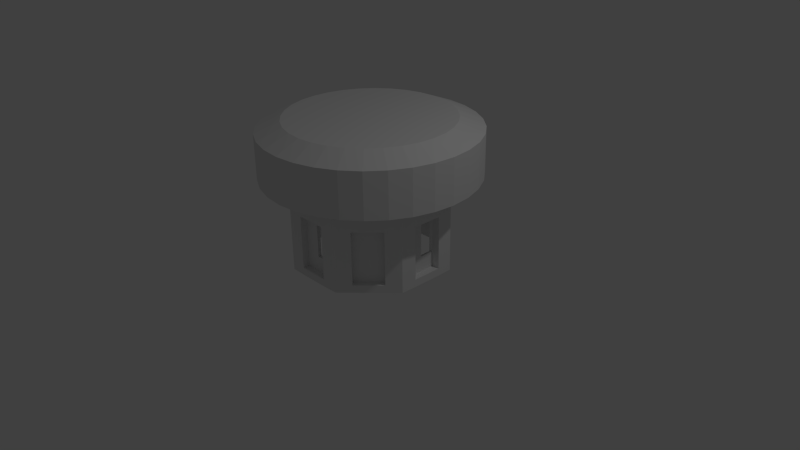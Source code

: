 # Source: Robot_Bee_6.blend  (saved by Blender 2.76.0; exported with 4.5.12 LTS)
import bpy
from mathutils import Matrix  # noqa: F401  (used for matrix-valued properties, if any)

bpy.ops.wm.read_factory_settings(use_empty=True)
scene = bpy.context.scene
scene.name = 'Scene'

# ---- collections
col_collection_1 = bpy.data.collections.new('Collection 1'); scene.collection.children.link(col_collection_1)

# ---- world
world_world = bpy.data.worlds.new('World'); scene.world = world_world
world_world.color = (0.05088, 0.05088, 0.05088)
world_world.use_sun_shadow = False
world_world.sun_shadow_jitter_overblur = 0.0
world_world.cycles.sampling_method = 'MANUAL'
world_world.cycles.sample_map_resolution = 256

# ---- cameras
cam_camera = bpy.data.cameras.new('Camera')
cam_camera.clip_end = 100.0
cam_camera.lens = 35.0
cam_camera.sensor_width = 32.0
cam_camera.sensor_height = 18.0
cam_camera.ortho_scale = 7.314
cam_camera.dof.focus_distance = 0.0
cam_camera.dof.aperture_fstop = 128.0

# ---- lights
light_lamp = bpy.data.lights.new('Lamp', 'POINT')
light_lamp.transmission_factor = 0.0
light_lamp.cutoff_distance = 30.0
light_lamp.energy = 100.0
light_lamp.shadow_buffer_clip_start = 1.001
light_lamp.shadow_soft_size = 0.1
light_lamp.shadow_maximum_resolution = 0.006
light_lamp.use_absolute_resolution = True
light_lamp.cycles.use_multiple_importance_sampling = False

# ---- meshes
me_cylinder_003 = bpy.data.meshes.new('Cylinder.003')
me_cylinder_003.from_pydata([(-0.9681, 3.576e-07, -1.0), (-0.9681, 3.576e-07, 0.1538), (-0.9681, 0.1951, -1.0), (-0.9681, 0.1951, 0.1538), (-0.9681, 0.3981, -1.0), (-0.9681, 0.3981, 0.1538), (-0.8257, 0.5498, -1.0), (-0.8257, 0.5498, 0.1538), (-0.6877, 0.6877, -1.0), (-0.6877, 0.6877, 0.1538), (-0.5498, 0.8257, -1.0), (-0.5498, 0.8257, 0.1538), (-0.3981, 0.9681, -1.0), (-0.3981, 0.9681, 0.1538), (-0.1951, 0.9681, -1.0), (-0.1951, 0.9681, 0.1538), (5.364e-07, 0.9681, -1.0), (5.364e-07, 0.9681, 0.1538), (0.1951, 0.9681, -1.0), (0.1951, 0.9681, 0.1538), (0.3981, 0.9681, -1.0), (0.3981, 0.9681, 0.1538), (0.5498, 0.8257, -1.0), (0.5498, 0.8257, 0.1538), (0.6877, 0.6877, -1.0), (0.6877, 0.6877, 0.1538), (0.8257, 0.5498, -1.0), (0.8257, 0.5498, 0.1538), (0.9681, 0.3981, -1.0), (0.9681, 0.3981, 0.1538), (0.9681, 0.1951, -1.0), (0.9681, 0.1951, 0.1538), (0.9681, -1.788e-07, -1.0), (0.9681, -1.788e-07, 0.1538), (0.9681, -0.1951, -1.0), (0.9681, -0.1951, 0.1538), (0.9681, -0.3981, -1.0), (0.9681, -0.3981, 0.1538), (0.8257, -0.5498, -1.0), (0.8257, -0.5498, 0.1538), (0.6877, -0.6877, -1.0), (0.6877, -0.6877, 0.1538), (0.5498, -0.8257, -1.0), (0.5498, -0.8257, 0.1538), (0.3981, -0.9681, -1.0), (0.3981, -0.9681, 0.1538), (0.1951, -0.9681, -1.0), (0.1951, -0.9681, 0.1538), (-6.557e-07, -0.9681, -1.0), (-6.557e-07, -0.9681, 0.1538), (-0.1951, -0.9681, -1.0), (-0.1951, -0.9681, 0.1538), (-0.3981, -0.9681, -1.0), (-0.3981, -0.9681, 0.1538), (-0.5498, -0.8257, -1.0), (-0.5498, -0.8257, 0.1538), (-0.6877, -0.6877, -1.0), (-0.6877, -0.6877, 0.1538), (-0.8257, -0.5498, -1.0), (-0.8257, -0.5498, 0.1538), (-0.9681, -0.3981, -1.0), (-0.9681, -0.3981, 0.1538), (-0.9681, -0.1951, -1.0), (-0.9681, -0.1951, 0.1538), (-1.364, 0.2713, 0.1538), (-1.391, 1.788e-07, 0.1538), (-1.285, 0.5322, 0.1538), (-1.156, 0.7726, 0.1538), (-0.9833, 0.9833, 0.1538), (-0.7726, 1.156, 0.1538), (-0.5322, 1.285, 0.1538), (-0.2713, 1.364, 0.1538), (7.749e-07, 1.391, 0.1538), (0.2713, 1.364, 0.1538), (0.5322, 1.285, 0.1538), (0.7726, 1.156, 0.1538), (0.9833, 0.9833, 0.1538), (1.156, 0.7726, 0.1538), (1.285, 0.5322, 0.1538), (1.364, 0.2713, 0.1538), (1.391, -2.98e-07, 0.1538), (1.364, -0.2713, 0.1538), (1.285, -0.5322, 0.1538), (1.156, -0.7726, 0.1538), (0.9833, -0.9833, 0.1538), (0.7726, -1.156, 0.1538), (0.5322, -1.285, 0.1538), (0.2713, -1.364, 0.1538), (-1.013e-06, -1.391, 0.1538), (-0.2713, -1.364, 0.1538), (-0.5322, -1.285, 0.1538), (-0.7726, -1.156, 0.1538), (-0.9833, -0.9833, 0.1538), (-1.156, -0.7726, 0.1538), (-1.285, -0.5322, 0.1538), (-1.364, -0.2713, 0.1538), (-1.051, 0.2091, 0.8734), (-1.072, 2.014e-07, 0.8734), (-0.9902, 0.4102, 0.8734), (-0.8912, 0.5955, 0.8734), (-0.7579, 0.7579, 0.8734), (-0.5955, 0.8912, 0.8734), (-0.4102, 0.9902, 0.8734), (-0.2091, 1.051, 0.8734), (6.194e-07, 1.072, 0.8734), (0.2091, 1.051, 0.8734), (0.4102, 0.9902, 0.8734), (0.5955, 0.8912, 0.8734), (0.7579, 0.7579, 0.8734), (0.8912, 0.5955, 0.8734), (0.9902, 0.4102, 0.8734), (1.051, 0.2091, 0.8734), (1.072, -2.12e-07, 0.8734), (1.051, -0.2091, 0.8734), (0.9902, -0.4102, 0.8734), (0.8912, -0.5955, 0.8734), (0.7579, -0.7579, 0.8734), (0.5955, -0.8912, 0.8734), (0.4102, -0.9902, 0.8734), (0.2091, -1.051, 0.8734), (-7.588e-07, -1.072, 0.8734), (-0.2091, -1.051, 0.8734), (-0.4102, -0.9902, 0.8734), (-0.5955, -0.8912, 0.8734), (-0.7579, -0.7579, 0.8734), (-0.8912, -0.5955, 0.8734), (-0.9902, -0.4102, 0.8734), (-1.051, -0.2091, 0.8734), (-1.364, -0.2713, 0.7411), (-1.391, 1.788e-07, 0.7411), (1.285, -0.5322, 0.7411), (1.156, -0.7726, 0.7411), (-0.7726, 1.156, 0.7411), (-0.5322, 1.285, 0.7411), (0.9833, -0.9833, 0.7411), (-0.2713, 1.364, 0.7411), (0.7726, -1.156, 0.7411), (7.749e-07, 1.391, 0.7411), (0.5322, -1.285, 0.7411), (0.2713, 1.364, 0.7411), (0.2713, -1.364, 0.7411), (0.5322, 1.285, 0.7411), (-1.013e-06, -1.391, 0.7411), (0.7726, 1.156, 0.7411), (-0.2713, -1.364, 0.7411), (0.9833, 0.9833, 0.7411), (-0.5322, -1.285, 0.7411), (1.156, 0.7726, 0.7411), (-0.7726, -1.156, 0.7411), (1.285, 0.5322, 0.7411), (-1.364, 0.2713, 0.7411), (-0.9833, -0.9833, 0.7411), (1.364, 0.2713, 0.7411), (-1.285, 0.5322, 0.7411), (-1.156, -0.7726, 0.7411), (1.391, -3.467e-07, 0.7411), (-1.156, 0.7726, 0.7411), (-1.285, -0.5322, 0.7411), (1.364, -0.2713, 0.7411), (-0.9833, 0.9833, 0.7411), (-0.835, 3.572e-07, -1.0), (-0.835, 0.1683, -1.0), (-0.835, 0.3434, -1.0), (-0.7122, 0.4742, -1.0), (-0.5932, 0.5932, -1.0), (-0.4742, 0.7122, -1.0), (-0.3434, 0.835, -1.0), (-0.1683, 0.835, -1.0), (4.845e-07, 0.835, -1.0), (0.1683, 0.835, -1.0), (0.3434, 0.835, -1.0), (0.4742, 0.7122, -1.0), (0.5932, 0.5932, -1.0), (0.7122, 0.4742, -1.0), (0.835, 0.3434, -1.0), (0.835, 0.1683, -1.0), (0.835, -1.055e-07, -1.0), (0.835, -0.1683, -1.0), (0.835, -0.3434, -1.0), (0.7122, -0.4742, -1.0), (0.5932, -0.5932, -1.0), (0.4742, -0.7122, -1.0), (0.3434, -0.835, -1.0), (0.1683, -0.835, -1.0), (-5.437e-07, -0.835, -1.0), (-0.1683, -0.835, -1.0), (-0.3434, -0.835, -1.0), (-0.4742, -0.7122, -1.0), (-0.5932, -0.5932, -1.0), (-0.7122, -0.4742, -1.0), (-0.835, -0.3434, -1.0), (-0.835, -0.1683, -1.0), (-0.835, 3.572e-07, 0.02879), (-0.835, 0.1683, 0.02879), (-0.835, 0.3434, 0.02879), (-0.7122, 0.4742, 0.02879), (-0.5932, 0.5932, 0.02879), (-0.4742, 0.7122, 0.02879), (-0.3434, 0.835, 0.02879), (-0.1683, 0.835, 0.02879), (4.965e-07, 0.835, 0.02879), (0.1683, 0.835, 0.02879), (0.3434, 0.835, 0.02879), (0.4742, 0.7122, 0.02879), (0.5932, 0.5932, 0.02879), (0.7122, 0.4742, 0.02879), (0.835, 0.3434, 0.02879), (0.835, 0.1683, 0.02879), (0.835, -1.055e-07, 0.02879), (0.835, -0.1683, 0.02879), (0.835, -0.3434, 0.02879), (0.7122, -0.4742, 0.02879), (0.5932, -0.5932, 0.02879), (0.4742, -0.7122, 0.02879), (0.3434, -0.835, 0.02879), (0.1683, -0.835, 0.02879), (-5.317e-07, -0.835, 0.02879), (-0.1683, -0.835, 0.02879), (-0.3434, -0.835, 0.02879), (-0.4742, -0.7122, 0.02879), (-0.5932, -0.5932, 0.02879), (-0.7122, -0.4742, 0.02879), (-0.835, -0.3434, 0.02879), (-0.835, -0.1683, 0.02879), (-5.421e-07, -0.835, -0.9), (0.4742, 0.7122, -0.9), (-0.835, 3.572e-07, -0.9), (-0.1683, -0.835, -0.9), (0.5932, 0.5932, -0.9), (-0.3434, -0.835, -0.9), (0.7122, 0.4742, -0.9), (-0.4742, -0.7122, -0.9), (0.835, 0.3434, -0.9), (-0.835, 0.1683, -0.9), (-0.5932, -0.5932, -0.9), (0.835, 0.1683, -0.9), (-0.835, 0.3434, -0.9), (-0.7122, -0.4742, -0.9), (0.835, -1.055e-07, -0.9), (-0.7122, 0.4742, -0.9), (-0.835, -0.3434, -0.9), (0.835, -0.1683, -0.9), (-0.5932, 0.5932, -0.9), (-0.835, -0.1683, -0.9), (0.835, -0.3434, -0.9), (-0.4742, 0.7122, -0.9), (0.7122, -0.4742, -0.9), (-0.3434, 0.835, -0.9), (0.5932, -0.5932, -0.9), (-0.1683, 0.835, -0.9), (0.4742, -0.7122, -0.9), (4.861e-07, 0.835, -0.9), (0.3434, -0.835, -0.9), (0.1683, 0.835, -0.9), (0.1683, -0.835, -0.9), (0.3434, 0.835, -0.9), (-0.9681, 0.1951, -0.9), (-0.9681, 0.3981, -0.9), (-0.8257, 0.5498, -0.9), (-0.6877, 0.6877, -0.9), (-0.5498, 0.8257, -0.9), (-0.3981, 0.9681, -0.9), (-0.1951, 0.9681, -0.9), (5.364e-07, 0.9681, -0.9), (0.1951, 0.9681, -0.9), (0.3981, 0.9681, -0.9), (0.5498, 0.8257, -0.9), (0.6877, 0.6877, -0.9), (0.8257, 0.5498, -0.9), (0.9681, 0.3981, -0.9), (0.9681, 0.1951, -0.9), (0.9681, -1.788e-07, -0.9), (0.9681, -0.1951, -0.9), (0.9681, -0.3981, -0.9), (0.8257, -0.5498, -0.9), (0.6877, -0.6877, -0.9), (0.5498, -0.8257, -0.9), (0.3981, -0.9681, -0.9), (0.1951, -0.9681, -0.9), (-6.557e-07, -0.9681, -0.9), (-0.1951, -0.9681, -0.9), (-0.3981, -0.9681, -0.9), (-0.5498, -0.8257, -0.9), (-0.6877, -0.6877, -0.9), (-0.8257, -0.5498, -0.9), (-0.9681, -0.3981, -0.9), (-0.9681, -0.1951, -0.9), (-0.9681, 3.576e-07, -0.9), (-0.1683, -0.835, -0.2), (0.5932, 0.5932, -0.2), (-0.3434, -0.835, -0.2), (0.7122, 0.4742, -0.2), (-0.4742, -0.7122, -0.2), (0.835, 0.3434, -0.2), (-0.835, 0.1683, -0.2), (-0.5932, -0.5932, -0.2), (0.835, 0.1683, -0.2), (-0.835, 0.3434, -0.2), (-0.7122, -0.4742, -0.2), (0.835, -1.055e-07, -0.2), (-0.7122, 0.4742, -0.2), (-0.835, -0.3434, -0.2), (0.835, -0.1683, -0.2), (-0.5932, 0.5932, -0.2), (-0.835, -0.1683, -0.2), (0.835, -0.3434, -0.2), (-0.4742, 0.7122, -0.2), (0.7122, -0.4742, -0.2), (-0.3434, 0.835, -0.2), (0.5932, -0.5932, -0.2), (-0.1683, 0.835, -0.2), (0.4742, -0.7122, -0.2), (4.913e-07, 0.835, -0.2), (0.3434, -0.835, -0.2), (0.1683, 0.835, -0.2), (0.1683, -0.835, -0.2), (0.3434, 0.835, -0.2), (-5.369e-07, -0.835, -0.2), (0.4742, 0.7122, -0.2), (-0.835, 3.572e-07, -0.2), (-0.9681, 3.576e-07, -0.2), (-0.9681, 0.1951, -0.2), (-0.9681, 0.3981, -0.2), (-0.8257, 0.5498, -0.2), (-0.6877, 0.6877, -0.2), (-0.5498, 0.8257, -0.2), (-0.3981, 0.9681, -0.2), (-0.1951, 0.9681, -0.2), (5.364e-07, 0.9681, -0.2), (0.1951, 0.9681, -0.2), (0.3981, 0.9681, -0.2), (0.5498, 0.8257, -0.2), (0.6877, 0.6877, -0.2), (0.8257, 0.5498, -0.2), (0.9681, 0.3981, -0.2), (0.9681, 0.1951, -0.2), (0.9681, -1.788e-07, -0.2), (0.9681, -0.1951, -0.2), (0.9681, -0.3981, -0.2), (0.8257, -0.5498, -0.2), (0.6877, -0.6877, -0.2), (0.5498, -0.8257, -0.2), (0.3981, -0.9681, -0.2), (0.1951, -0.9681, -0.2), (-6.557e-07, -0.9681, -0.2), (-0.1951, -0.9681, -0.2), (-0.3981, -0.9681, -0.2), (-0.5498, -0.8257, -0.2), (-0.6877, -0.6877, -0.2), (-0.8257, -0.5498, -0.2), (-0.9681, -0.3981, -0.2), (-0.9681, -0.1951, -0.2), (0.1951, -0.8818, -0.2), (0.1951, -0.8818, -0.9), (-6.557e-07, -0.8818, -0.2), (-6.557e-07, -0.8818, -0.9), (-0.1951, -0.8818, -0.2), (-0.1951, -0.8818, -0.9), (-0.9681, 0.1951, -0.7), (-0.9681, 0.3981, -0.7), (-0.8257, 0.5498, -0.7), (-0.5498, 0.8257, -0.7), (-0.3981, 0.9681, -0.7), (-0.1951, 0.9681, -0.7), (-0.9402, 0.1672, -0.7), (0.1951, 0.9681, -0.7), (0.3981, 0.9681, -0.7), (0.5498, 0.8257, -0.7), (-0.7712, 0.4953, -0.7), (0.8257, 0.5498, -0.7), (0.9681, 0.3981, -0.7), (0.9681, 0.1951, -0.7), (-0.1951, 0.9215, -0.7), (0.9681, -0.1951, -0.7), (0.9681, -0.3981, -0.7), (0.8257, -0.5498, -0.7), (0.4868, 0.7627, -0.7), (0.5498, -0.8257, -0.7), (0.3981, -0.9681, -0.7), (0.1951, -0.9681, -0.7), (-0.1951, -0.9681, -0.7), (-0.3981, -0.9681, -0.7), (-0.5498, -0.8257, -0.7), (0.7526, -0.4767, -0.7), (-0.8257, -0.5498, -0.7), (-0.9681, -0.3981, -0.7), (-0.9681, -0.1951, -0.7), (0.1951, -0.8818, -0.7), (-6.557e-07, -0.8818, -0.7), (-0.1951, -0.8818, -0.7), (-5.395e-07, -0.835, -0.7), (0.4742, 0.7122, -0.7), (-0.835, 3.572e-07, -0.7), (-0.1683, -0.835, -0.7), (0.5932, 0.5932, -0.7), (-0.3434, -0.835, -0.7), (0.7122, 0.4742, -0.7), (-0.4742, -0.7122, -0.7), (0.835, 0.3434, -0.7), (-0.835, 0.1683, -0.7), (-0.5932, -0.5932, -0.7), (0.835, 0.1683, -0.7), (-0.835, 0.3434, -0.7), (-0.7122, -0.4742, -0.7), (0.835, -1.055e-07, -0.7), (-0.7122, 0.4742, -0.7), (-0.835, -0.3434, -0.7), (0.835, -0.1683, -0.7), (-0.5932, 0.5932, -0.7), (-0.835, -0.1683, -0.7), (0.835, -0.3434, -0.7), (-0.4742, 0.7122, -0.7), (0.7122, -0.4742, -0.7), (-0.3434, 0.835, -0.7), (0.5932, -0.5932, -0.7), (-0.1683, 0.835, -0.7), (0.4742, -0.7122, -0.7), (4.887e-07, 0.835, -0.7), (0.3434, -0.835, -0.7), (0.1683, 0.835, -0.7), (0.1683, -0.835, -0.7), (0.3434, 0.835, -0.7), (0.9067, 0.1951, -0.7), (0.9067, 0.1951, -0.9), (0.9067, -1.788e-07, -0.7), (0.9067, -1.788e-07, -0.9), (0.9067, -0.1951, -0.7), (0.9067, -0.1951, -0.9), (0.9067, -1.788e-07, -0.2), (0.9067, -0.1951, -0.2), (0.9067, 0.1951, -0.2), (-0.1951, 0.9215, -0.9), (5.364e-07, 0.9215, -0.9), (0.1951, 0.9215, -0.7), (0.1951, 0.9215, -0.9), (5.364e-07, 0.9215, -0.2), (0.1951, 0.9215, -0.2), (-0.1951, 0.9215, -0.2), (-0.9402, 0.1672, -0.9), (-0.9402, -0.223, -0.7), (-0.9402, -0.223, -0.9), (-0.9402, -0.02786, -0.9), (-0.9402, -0.02786, -0.7), (-0.9402, -0.02786, -0.2), (-0.9402, -0.223, -0.2), (-0.9402, 0.1672, -0.2), (-0.1672, 0.8937, -0.7), (-0.1672, 0.8937, -0.9), (0.02786, 0.8937, -0.7), (0.02786, 0.8937, -0.9), (0.223, 0.8937, -0.7), (0.223, 0.8937, -0.9), (0.02786, 0.8937, -0.2), (0.223, 0.8937, -0.2), (-0.1672, 0.8937, -0.2), (-0.4869, -0.7628, -0.7), (-0.4869, -0.7628, -0.9), (-0.6248, -0.6248, -0.7), (-0.6248, -0.6248, -0.9), (-0.7628, -0.4869, -0.7), (-0.7628, -0.4869, -0.9), (-0.6248, -0.6248, -0.2), (-0.7628, -0.4869, -0.2), (-0.4869, -0.7628, -0.2), (0.7526, -0.4767, -0.9), (0.6146, -0.6146, -0.7), (0.6146, -0.6146, -0.9), (0.4767, -0.7526, -0.7), (0.4767, -0.7526, -0.9), (0.6146, -0.6146, -0.2), (0.4767, -0.7526, -0.2), (0.7526, -0.4767, -0.2), (0.4868, 0.7627, -0.9), (0.6248, 0.6248, -0.7), (0.6248, 0.6248, -0.9), (0.7627, 0.4868, -0.7), (0.7627, 0.4868, -0.9), (0.6248, 0.6248, -0.2), (0.7627, 0.4868, -0.2), (0.4868, 0.7627, -0.2), (-0.7712, 0.4953, -0.9), (-0.6332, 0.6332, -0.7), (-0.6332, 0.6332, -0.9), (-0.4953, 0.7712, -0.7), (-0.4953, 0.7712, -0.9), (-0.6332, 0.6332, -0.2), (-0.4953, 0.7712, -0.2), (-0.7712, 0.4953, -0.2)], [], [(2, 161, 160, 0), (320, 1, 3, 321), (321, 3, 5, 322), (322, 5, 7, 323), (323, 7, 9, 324), (324, 9, 11, 325), (325, 11, 13, 326), (326, 13, 15, 327), (327, 15, 17, 328), (328, 17, 19, 329), (329, 19, 21, 330), (330, 21, 23, 331), (331, 23, 25, 332), (332, 25, 27, 333), (333, 27, 29, 334), (334, 29, 31, 335), (335, 31, 33, 336), (336, 33, 35, 337), (337, 35, 37, 338), (338, 37, 39, 339), (339, 39, 41, 340), (340, 41, 43, 341), (341, 43, 45, 342), (342, 45, 47, 343), (343, 47, 49, 344), (344, 49, 51, 345), (345, 51, 53, 346), (346, 53, 55, 347), (347, 55, 57, 348), (348, 57, 59, 349), (65, 95, 128, 129), (349, 59, 61, 350), (351, 63, 1, 320), (38, 179, 178, 36), (129, 128, 127, 97), (15, 13, 70, 71), (33, 31, 79, 80), (51, 49, 88, 89), (7, 5, 66, 67), (25, 23, 75, 76), (43, 41, 84, 85), (61, 59, 93, 94), (17, 15, 71, 72), (35, 33, 80, 81), (53, 51, 89, 90), (9, 7, 67, 68), (27, 25, 76, 77), (45, 43, 85, 86), (63, 61, 94, 95), (19, 17, 72, 73), (37, 35, 81, 82), (55, 53, 90, 91), (11, 9, 68, 69), (29, 27, 77, 78), (47, 45, 86, 87), (3, 1, 65, 64), (1, 63, 95, 65), (21, 19, 73, 74), (39, 37, 82, 83), (57, 55, 91, 92), (13, 11, 69, 70), (31, 29, 78, 79), (49, 47, 87, 88), (5, 3, 64, 66), (23, 21, 74, 75), (41, 39, 83, 84), (96, 97, 127, 126, 125, 124, 123, 122, 121, 120, 119, 118, 117, 116, 115, 114, 113, 112, 111, 110, 109, 108, 107, 106, 105, 104, 103, 102, 101, 100, 99, 98), (131, 130, 114, 115), (133, 132, 101, 102), (134, 131, 115, 116), (135, 133, 102, 103), (136, 134, 116, 117), (137, 135, 103, 104), (138, 136, 117, 118), (139, 137, 104, 105), (140, 138, 118, 119), (141, 139, 105, 106), (142, 140, 119, 120), (143, 141, 106, 107), (144, 142, 120, 121), (145, 143, 107, 108), (146, 144, 121, 122), (147, 145, 108, 109), (148, 146, 122, 123), (149, 147, 109, 110), (150, 129, 97, 96), (151, 148, 123, 124), (152, 149, 110, 111), (153, 150, 96, 98), (154, 151, 124, 125), (155, 152, 111, 112), (156, 153, 98, 99), (157, 154, 125, 126), (158, 155, 112, 113), (159, 156, 99, 100), (128, 157, 126, 127), (130, 158, 113, 114), (132, 159, 100, 101), (69, 68, 159, 132), (82, 81, 158, 130), (95, 94, 157, 128), (68, 67, 156, 159), (81, 80, 155, 158), (94, 93, 154, 157), (67, 66, 153, 156), (80, 79, 152, 155), (93, 92, 151, 154), (66, 64, 150, 153), (79, 78, 149, 152), (92, 91, 148, 151), (64, 65, 129, 150), (78, 77, 147, 149), (91, 90, 146, 148), (77, 76, 145, 147), (90, 89, 144, 146), (76, 75, 143, 145), (89, 88, 142, 144), (75, 74, 141, 143), (88, 87, 140, 142), (74, 73, 139, 141), (87, 86, 138, 140), (73, 72, 137, 139), (86, 85, 136, 138), (72, 71, 135, 137), (85, 84, 134, 136), (71, 70, 133, 135), (84, 83, 131, 134), (70, 69, 132, 133), (83, 82, 130, 131), (59, 57, 92, 93), (46, 183, 182, 44), (56, 188, 187, 54), (12, 166, 165, 10), (30, 175, 174, 28), (48, 184, 183, 46), (4, 162, 161, 2), (22, 171, 170, 20), (40, 180, 179, 38), (58, 189, 188, 56), (14, 167, 166, 12), (32, 176, 175, 30), (50, 185, 184, 48), (6, 163, 162, 4), (24, 172, 171, 22), (42, 181, 180, 40), (60, 190, 189, 58), (16, 168, 167, 14), (34, 177, 176, 32), (52, 186, 185, 50), (8, 164, 163, 6), (26, 173, 172, 24), (42, 44, 182, 181), (62, 191, 190, 60), (18, 169, 168, 16), (36, 178, 177, 34), (54, 187, 186, 52), (10, 165, 164, 8), (28, 174, 173, 26), (0, 160, 191, 62), (20, 170, 169, 18), (317, 288, 217, 216), (318, 289, 204, 203), (288, 290, 218, 217), (289, 291, 205, 204), (290, 292, 219, 218), (291, 293, 206, 205), (319, 294, 193, 192), (292, 295, 220, 219), (293, 296, 207, 206), (294, 297, 194, 193), (295, 298, 221, 220), (296, 299, 208, 207), (297, 300, 195, 194), (298, 301, 222, 221), (299, 302, 209, 208), (300, 303, 196, 195), (301, 304, 223, 222), (302, 305, 210, 209), (303, 306, 197, 196), (304, 319, 192, 223), (305, 307, 211, 210), (306, 308, 198, 197), (307, 309, 212, 211), (308, 310, 199, 198), (309, 311, 213, 212), (310, 312, 200, 199), (311, 313, 214, 213), (312, 314, 201, 200), (313, 315, 215, 214), (314, 316, 202, 201), (315, 317, 216, 215), (192, 193, 194, 195, 196, 197, 198, 199, 200, 201, 202, 203, 204, 205, 206, 207, 208, 209, 210, 211, 212, 213, 214, 215, 216, 217, 218, 219, 220, 221, 222, 223), (316, 318, 203, 202), (350, 61, 63, 351), (170, 171, 225, 255), (183, 184, 224, 254), (169, 170, 255, 253), (182, 183, 254, 252), (168, 169, 253, 251), (181, 182, 252, 250), (167, 168, 251, 249), (180, 181, 250, 248), (166, 167, 249, 247), (179, 180, 248, 246), (165, 166, 247, 245), (178, 179, 246, 244), (191, 160, 226, 243), (164, 165, 245, 242), (177, 178, 244, 241), (190, 191, 243, 240), (163, 164, 242, 239), (176, 177, 241, 238), (189, 190, 240, 237), (162, 163, 239, 236), (175, 176, 238, 235), (188, 189, 237, 234), (161, 162, 236, 233), (174, 175, 235, 232), (187, 188, 234, 231), (160, 161, 233, 226), (173, 174, 232, 230), (186, 187, 231, 229), (172, 173, 230, 228), (185, 186, 229, 227), (171, 172, 228, 225), (184, 185, 227, 224), (60, 285, 286, 62), (62, 286, 287, 0), (58, 284, 285, 60), (56, 283, 284, 58), (54, 282, 283, 56), (52, 281, 282, 54), (50, 280, 281, 52), (48, 279, 280, 50), (46, 278, 279, 48), (44, 277, 278, 46), (42, 276, 277, 44), (40, 275, 276, 42), (38, 274, 275, 40), (36, 273, 274, 38), (34, 272, 273, 36), (32, 271, 272, 34), (30, 270, 271, 32), (28, 269, 270, 30), (26, 268, 269, 28), (24, 267, 268, 26), (22, 266, 267, 24), (20, 265, 266, 22), (18, 264, 265, 20), (16, 263, 264, 18), (14, 262, 263, 16), (12, 261, 262, 14), (10, 260, 261, 12), (8, 259, 260, 10), (6, 258, 259, 8), (4, 257, 258, 6), (2, 256, 257, 4), (0, 287, 256, 2), (421, 391, 318, 316), (420, 390, 317, 315), (419, 421, 316, 314), (418, 420, 315, 313), (417, 419, 314, 312), (416, 418, 313, 311), (415, 417, 312, 310), (414, 416, 311, 309), (413, 415, 310, 308), (414, 465, 383, 412), (411, 413, 308, 306), (410, 412, 307, 305), (409, 392, 319, 304), (408, 411, 306, 303), (407, 410, 305, 302), (406, 409, 304, 301), (408, 481, 368, 405), (404, 407, 302, 299), (403, 406, 301, 298), (402, 405, 300, 297), (401, 404, 299, 296), (400, 403, 298, 295), (399, 402, 297, 294), (398, 401, 296, 293), (400, 295, 461, 457), (392, 399, 294, 319), (396, 398, 293, 291), (395, 397, 292, 290), (394, 396, 291, 289), (393, 395, 290, 288), (394, 473, 376, 391), (390, 393, 288, 317), (385, 350, 351, 386), (432, 431, 447, 449), (384, 349, 350, 385), (282, 382, 455, 456), (384, 284, 460, 459), (381, 346, 347, 382), (380, 345, 346, 381), (280, 279, 355, 357), (343, 344, 354, 352), (378, 342, 343, 379), (377, 341, 342, 378), (375, 339, 471, 383), (341, 377, 467, 470), (374, 338, 339, 375), (373, 337, 338, 374), (336, 337, 429, 428), (272, 271, 425, 427), (370, 334, 335, 371), (369, 333, 334, 370), (266, 367, 376, 472), (369, 268, 476, 475), (366, 330, 331, 367), (365, 329, 330, 366), (327, 328, 435, 437), (263, 262, 431, 432), (362, 326, 327, 363), (361, 325, 326, 362), (360, 323, 487, 368), (325, 361, 483, 486), (359, 322, 323, 360), (358, 321, 322, 359), (286, 386, 439, 440), (388, 354, 356, 389), (387, 352, 354, 388), (344, 345, 356, 354), (380, 280, 357, 389), (379, 343, 352, 387), (279, 278, 353, 355), (278, 379, 387, 353), (345, 380, 389, 356), (353, 387, 388, 355), (355, 388, 389, 357), (358, 256, 438, 364), (256, 358, 359, 257), (257, 359, 360, 258), (323, 324, 485, 487), (259, 258, 480, 482), (260, 361, 362, 261), (261, 362, 363, 262), (363, 327, 437, 372), (329, 365, 433, 436), (264, 365, 366, 265), (265, 366, 367, 266), (332, 333, 478, 477), (367, 331, 479, 376), (268, 369, 370, 269), (269, 370, 371, 270), (270, 371, 422, 423), (373, 272, 427, 426), (272, 373, 374, 273), (273, 374, 375, 274), (340, 341, 470, 469), (276, 275, 466, 468), (276, 377, 378, 277), (277, 378, 379, 278), (280, 380, 381, 281), (281, 381, 382, 282), (347, 348, 461, 463), (283, 282, 456, 458), (284, 384, 385, 285), (434, 432, 449, 451), (285, 385, 386, 286), (224, 227, 393, 390), (225, 228, 394, 391), (227, 229, 395, 393), (228, 230, 396, 394), (229, 231, 397, 395), (230, 232, 398, 396), (226, 233, 399, 392), (231, 234, 400, 397), (232, 235, 401, 398), (233, 236, 402, 399), (234, 237, 403, 400), (235, 238, 404, 401), (236, 239, 405, 402), (237, 240, 406, 403), (238, 241, 407, 404), (239, 242, 408, 405), (240, 243, 409, 406), (241, 244, 410, 407), (242, 245, 411, 408), (243, 226, 392, 409), (244, 246, 412, 410), (245, 247, 413, 411), (246, 248, 414, 412), (247, 249, 415, 413), (248, 250, 416, 414), (249, 251, 417, 415), (250, 252, 418, 416), (251, 253, 419, 417), (252, 254, 420, 418), (253, 255, 421, 419), (254, 224, 390, 420), (255, 225, 391, 421), (424, 428, 429, 426), (422, 430, 428, 424), (423, 422, 424, 425), (425, 424, 426, 427), (271, 270, 423, 425), (337, 373, 426, 429), (335, 336, 428, 430), (371, 335, 430, 422), (433, 434, 451, 450), (320, 321, 445, 443), (436, 433, 450, 453), (351, 320, 443, 444), (365, 264, 434, 433), (262, 363, 372, 431), (264, 263, 432, 434), (328, 329, 436, 435), (439, 444, 443, 442), (442, 443, 445, 364), (441, 442, 364, 438), (440, 439, 442, 441), (448, 452, 453, 450), (446, 454, 452, 448), (447, 446, 448, 449), (449, 448, 450, 451), (435, 436, 453, 452), (437, 435, 452, 454), (287, 286, 440, 441), (386, 351, 444, 439), (372, 437, 454, 446), (256, 287, 441, 438), (431, 372, 446, 447), (321, 358, 364, 445), (457, 461, 462, 459), (400, 457, 455, 397), (456, 455, 457, 458), (458, 457, 459, 460), (284, 283, 458, 460), (349, 384, 459, 462), (382, 347, 463, 455), (348, 349, 462, 461), (465, 469, 470, 467), (414, 309, 469, 465), (464, 383, 465, 466), (466, 465, 467, 468), (275, 274, 464, 466), (377, 276, 468, 467), (339, 340, 469, 471), (274, 375, 383, 464), (473, 477, 478, 475), (394, 289, 477, 473), (472, 376, 473, 474), (474, 473, 475, 476), (267, 266, 472, 474), (331, 332, 477, 479), (333, 369, 475, 478), (268, 267, 474, 476), (481, 485, 486, 483), (408, 303, 485, 481), (480, 368, 481, 482), (482, 481, 483, 484), (361, 260, 484, 483), (260, 259, 482, 484), (258, 360, 368, 480), (324, 325, 486, 485), (397, 455, 463, 292), (295, 292, 463, 461), (309, 307, 471, 469), (412, 383, 471, 307), (405, 368, 487, 300), (303, 300, 487, 485), (391, 376, 479, 318), (289, 318, 479, 477)])
me_cylinder_003.use_remesh_preserve_volume = False
me_cylinder_003.use_remesh_preserve_attributes = False
me_cylinder_003.use_mirror_vertex_groups = False
me_cylinder_003.update()

# ---- objects
ob_cylinder = bpy.data.objects.new('Cylinder', me_cylinder_003)
ob_lamp = bpy.data.objects.new('Lamp', light_lamp)
ob_camera = bpy.data.objects.new('Camera', cam_camera)

# ---- transforms, parenting, visibility, modifiers, constraints
ob_cylinder.location = (0.0, 0.0, 1.0)
ob_cylinder.rotation_euler = (0.0, -0.0, 0.7854)
ob_cylinder.lineart.crease_threshold = 0.0
ob_lamp.location = (4.076, 1.005, 5.904)
ob_lamp.rotation_euler = (0.6503, 0.05522, 1.866)
ob_lamp.lock_rotations_4d = False
ob_lamp.empty_display_type = 'ARROWS'
ob_lamp.color = (0.0, 0.0, 0.0, 0.0)
ob_lamp.lineart.crease_threshold = 0.0
ob_camera.location = (7.481, -6.508, 5.344)
ob_camera.rotation_euler = (1.109, 0.01082, 0.8149)
ob_camera.lock_rotations_4d = False
ob_camera.empty_display_type = 'ARROWS'
ob_camera.color = (0.0, 0.0, 0.0, 0.0)
ob_camera.display_type = 'WIRE'
ob_camera.lineart.crease_threshold = 0.0

# ---- collection membership
col_collection_1.objects.link(ob_cylinder)
col_collection_1.objects.link(ob_lamp)
col_collection_1.objects.link(ob_camera)

# ---- scene / render settings (as saved in the file)
scene.camera = ob_camera
scene.frame_start = 1; scene.frame_end = 250; scene.frame_set(64)
scene.render.engine = 'BLENDER_EEVEE_NEXT'
scene.render.resolution_percentage = 50
scene.render.dither_intensity = 0.0
scene.cycles.use_denoising = False
scene.cycles.samples = 10
scene.cycles.sampling_pattern = 'TABULATED_SOBOL'
scene.cycles.light_sampling_threshold = 0.0
scene.cycles.use_adaptive_sampling = False
scene.cycles.use_light_tree = False
scene.cycles.blur_glossy = 0.0
scene.cycles.pixel_filter_type = 'GAUSSIAN'
scene.cycles.sample_clamp_indirect = 0.0
scene.view_settings.view_transform = 'Standard'
bpy.context.view_layer.update()
